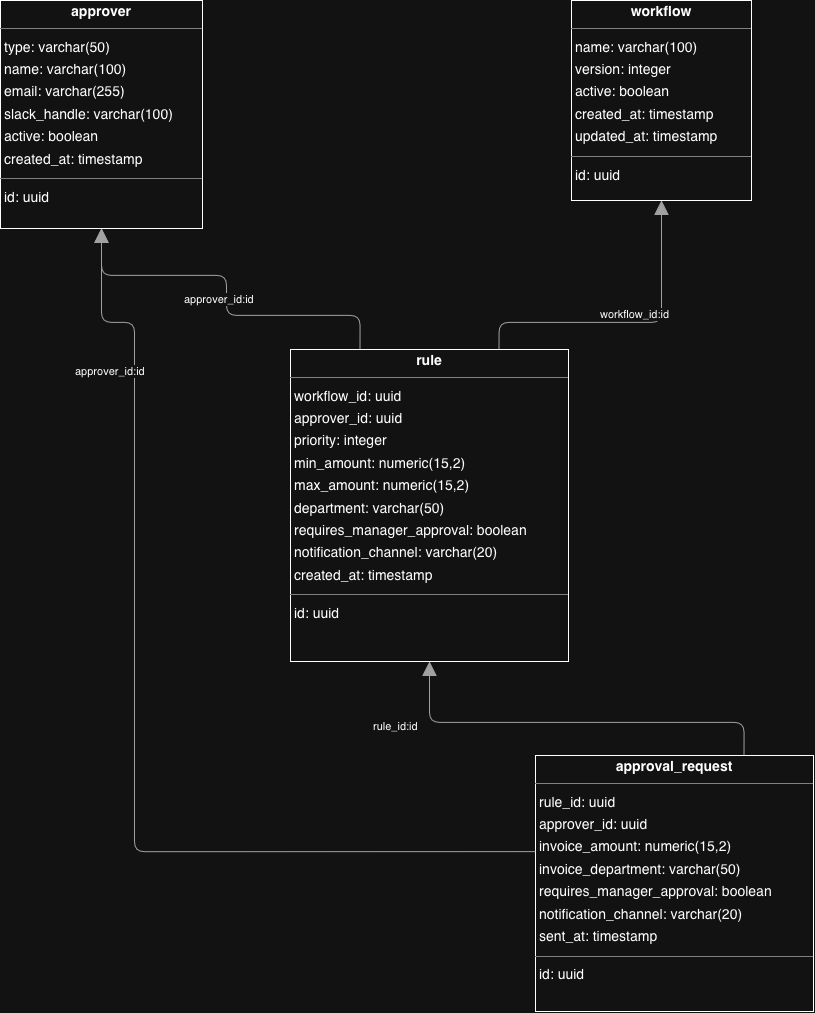

The diagram above was exported from draw.io. Its source (the exported page's mxGraphModel, read from the mxfile embedded in the PNG):
<mxGraphModel dx="2437" dy="1139" grid="1" gridSize="10" guides="1" tooltips="1" connect="1" arrows="1" fold="1" page="0" pageScale="1" pageWidth="827" pageHeight="1169" background="none" math="0" shadow="0">
  <root>
    <mxCell id="0" />
    <mxCell id="1" parent="0" />
    <mxCell id="node4" parent="1" style="verticalAlign=top;align=left;overflow=fill;fontSize=14;fontFamily=Helvetica;html=1;rounded=0;shadow=0;comic=0;labelBackgroundColor=none;strokeWidth=1;" value="&lt;p style=&quot;margin:0px;margin-top:4px;text-align:center;&quot;&gt;&lt;b&gt;approval_request&lt;/b&gt;&lt;/p&gt;&lt;hr size=&quot;1&quot;/&gt;&lt;p style=&quot;margin:0 0 0 4px;line-height:1.6;&quot;&gt; rule_id: uuid&lt;br/&gt; approver_id: uuid&lt;br/&gt; invoice_amount: numeric(15,2)&lt;br/&gt; invoice_department: varchar(50)&lt;br/&gt; requires_manager_approval: boolean&lt;br/&gt; notification_channel: varchar(20)&lt;br/&gt; sent_at: timestamp&lt;/p&gt;&lt;hr size=&quot;1&quot;/&gt;&lt;p style=&quot;margin:0 0 0 4px;line-height:1.6;&quot;&gt; id: uuid&lt;/p&gt;" vertex="1">
      <mxGeometry height="256" width="278" x="234" y="931" as="geometry" />
    </mxCell>
    <mxCell id="node2" parent="1" style="verticalAlign=top;align=left;overflow=fill;fontSize=14;fontFamily=Helvetica;html=1;rounded=0;shadow=0;comic=0;labelBackgroundColor=none;strokeWidth=1;" value="&lt;p style=&quot;margin:0px;margin-top:4px;text-align:center;&quot;&gt;&lt;b&gt;approver&lt;/b&gt;&lt;/p&gt;&lt;hr size=&quot;1&quot;/&gt;&lt;p style=&quot;margin:0 0 0 4px;line-height:1.6;&quot;&gt; type: varchar(50)&lt;br/&gt; name: varchar(100)&lt;br/&gt; email: varchar(255)&lt;br/&gt; slack_handle: varchar(100)&lt;br/&gt; active: boolean&lt;br/&gt; created_at: timestamp&lt;/p&gt;&lt;hr size=&quot;1&quot;/&gt;&lt;p style=&quot;margin:0 0 0 4px;line-height:1.6;&quot;&gt; id: uuid&lt;/p&gt;" vertex="1">
      <mxGeometry height="228" width="202" x="-301" y="176" as="geometry" />
    </mxCell>
    <mxCell id="node5" parent="1" style="verticalAlign=top;align=left;overflow=fill;fontSize=14;fontFamily=Helvetica;html=1;rounded=0;shadow=0;comic=0;labelBackgroundColor=none;strokeWidth=1;" value="&lt;p style=&quot;margin:0px;margin-top:4px;text-align:center;&quot;&gt;&lt;b&gt;rule&lt;/b&gt;&lt;/p&gt;&lt;hr size=&quot;1&quot;/&gt;&lt;p style=&quot;margin:0 0 0 4px;line-height:1.6;&quot;&gt; workflow_id: uuid&lt;br/&gt; approver_id: uuid&lt;br/&gt; priority: integer&lt;br/&gt; min_amount: numeric(15,2)&lt;br/&gt; max_amount: numeric(15,2)&lt;br/&gt; department: varchar(50)&lt;br/&gt; requires_manager_approval: boolean&lt;br/&gt; notification_channel: varchar(20)&lt;br/&gt; created_at: timestamp&lt;/p&gt;&lt;hr size=&quot;1&quot;/&gt;&lt;p style=&quot;margin:0 0 0 4px;line-height:1.6;&quot;&gt; id: uuid&lt;/p&gt;" vertex="1">
      <mxGeometry height="312" width="278" x="-11" y="525" as="geometry" />
    </mxCell>
    <mxCell id="node1" parent="1" style="verticalAlign=top;align=left;overflow=fill;fontSize=14;fontFamily=Helvetica;html=1;rounded=0;shadow=0;comic=0;labelBackgroundColor=none;strokeWidth=1;" value="&lt;p style=&quot;margin:0px;margin-top:4px;text-align:center;&quot;&gt;&lt;b&gt;workflow&lt;/b&gt;&lt;/p&gt;&lt;hr size=&quot;1&quot;/&gt;&lt;p style=&quot;margin:0 0 0 4px;line-height:1.6;&quot;&gt; name: varchar(100)&lt;br/&gt; version: integer&lt;br/&gt; active: boolean&lt;br/&gt; created_at: timestamp&lt;br/&gt; updated_at: timestamp&lt;/p&gt;&lt;hr size=&quot;1&quot;/&gt;&lt;p style=&quot;margin:0 0 0 4px;line-height:1.6;&quot;&gt; id: uuid&lt;/p&gt;" vertex="1">
      <mxGeometry height="200" width="180" x="270" y="176" as="geometry" />
    </mxCell>
    <mxCell id="edge1" edge="1" parent="1" source="node4" style="html=1;rounded=1;edgeStyle=orthogonalEdgeStyle;dashed=0;startArrow=none;endArrow=block;endSize=12;strokeColor=#595959;exitX=0.000;exitY=0.376;exitDx=0;exitDy=0;entryX=0.500;entryY=1.000;entryDx=0;entryDy=0;" target="node2" value="">
      <mxGeometry height="50" relative="1" width="50" as="geometry">
        <Array as="points">
          <mxPoint x="-167" y="1028" />
          <mxPoint x="-167" y="498" />
          <mxPoint x="-200" y="498" />
        </Array>
      </mxGeometry>
    </mxCell>
    <mxCell id="label8" connectable="0" parent="edge1" style="edgeLabel;resizable=0;html=1;align=left;verticalAlign=top;strokeColor=default;" value="approver_id:id" vertex="1">
      <mxGeometry x="-228" y="534" as="geometry" />
    </mxCell>
    <mxCell id="edge3" edge="1" parent="1" source="node4" style="html=1;rounded=1;edgeStyle=orthogonalEdgeStyle;dashed=0;startArrow=none;endArrow=block;endSize=12;strokeColor=#595959;exitX=0.750;exitY=0.000;exitDx=0;exitDy=0;entryX=0.500;entryY=1.000;entryDx=0;entryDy=0;" target="node5" value="">
      <mxGeometry height="50" relative="1" width="50" as="geometry">
        <Array as="points">
          <mxPoint x="443" y="898" />
          <mxPoint x="128" y="898" />
        </Array>
      </mxGeometry>
    </mxCell>
    <mxCell id="label20" connectable="0" parent="edge3" style="edgeLabel;resizable=0;html=1;align=left;verticalAlign=top;strokeColor=default;" value="rule_id:id" vertex="1">
      <mxGeometry x="70" y="889" as="geometry" />
    </mxCell>
    <mxCell id="edge2" edge="1" parent="1" source="node5" style="html=1;rounded=1;edgeStyle=orthogonalEdgeStyle;dashed=0;startArrow=none;endArrow=block;endSize=12;strokeColor=#595959;exitX=0.250;exitY=0.000;exitDx=0;exitDy=0;entryX=0.500;entryY=1.000;entryDx=0;entryDy=0;" target="node2" value="">
      <mxGeometry height="50" relative="1" width="50" as="geometry">
        <Array as="points">
          <mxPoint x="59" y="491" />
          <mxPoint x="-75" y="491" />
          <mxPoint x="-75" y="451" />
          <mxPoint x="-200" y="451" />
        </Array>
      </mxGeometry>
    </mxCell>
    <mxCell id="label14" connectable="0" parent="edge2" style="edgeLabel;resizable=0;html=1;align=left;verticalAlign=top;strokeColor=default;" value="approver_id:id" vertex="1">
      <mxGeometry x="-119" y="462" as="geometry" />
    </mxCell>
    <mxCell id="edge0" edge="1" parent="1" source="node5" style="html=1;rounded=1;edgeStyle=orthogonalEdgeStyle;dashed=0;startArrow=none;endArrow=block;endSize=12;strokeColor=#595959;exitX=0.750;exitY=0.000;exitDx=0;exitDy=0;entryX=0.500;entryY=1.000;entryDx=0;entryDy=0;" target="node1" value="">
      <mxGeometry height="50" relative="1" width="50" as="geometry">
        <Array as="points">
          <mxPoint x="198" y="498" />
          <mxPoint x="360" y="498" />
        </Array>
      </mxGeometry>
    </mxCell>
    <mxCell id="label2" connectable="0" parent="edge0" style="edgeLabel;resizable=0;html=1;align=left;verticalAlign=top;strokeColor=default;" value="workflow_id:id" vertex="1">
      <mxGeometry x="297" y="477" as="geometry" />
    </mxCell>
  </root>
</mxGraphModel>